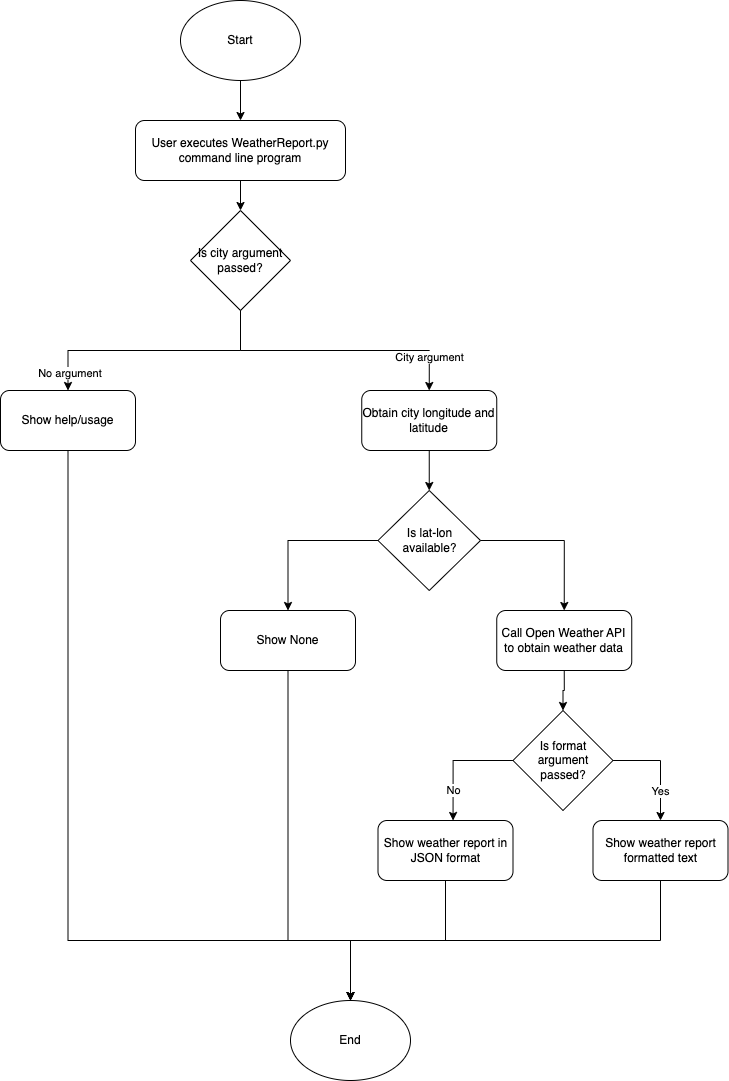

The diagram above was exported from draw.io. Its source (the exported page's mxGraphModel, read from the mxfile embedded in the PNG):
<mxGraphModel dx="954" dy="608" grid="1" gridSize="10" guides="1" tooltips="1" connect="1" arrows="1" fold="1" page="1" pageScale="1" pageWidth="827" pageHeight="1169" math="0" shadow="0">
  <root>
    <mxCell id="0" />
    <mxCell id="1" parent="0" />
    <mxCell id="qaO0wFLg7mCnuYPITOXz-4" style="edgeStyle=orthogonalEdgeStyle;rounded=0;orthogonalLoop=1;jettySize=auto;html=1;exitX=0.5;exitY=1;exitDx=0;exitDy=0;" edge="1" parent="1" source="qaO0wFLg7mCnuYPITOXz-1" target="qaO0wFLg7mCnuYPITOXz-2">
      <mxGeometry relative="1" as="geometry" />
    </mxCell>
    <mxCell id="qaO0wFLg7mCnuYPITOXz-1" value="Start" style="ellipse;whiteSpace=wrap;html=1;" vertex="1" parent="1">
      <mxGeometry x="240" y="30" width="120" height="80" as="geometry" />
    </mxCell>
    <mxCell id="qaO0wFLg7mCnuYPITOXz-5" style="edgeStyle=orthogonalEdgeStyle;rounded=0;orthogonalLoop=1;jettySize=auto;html=1;exitX=0.5;exitY=1;exitDx=0;exitDy=0;" edge="1" parent="1" source="qaO0wFLg7mCnuYPITOXz-2" target="qaO0wFLg7mCnuYPITOXz-3">
      <mxGeometry relative="1" as="geometry" />
    </mxCell>
    <mxCell id="qaO0wFLg7mCnuYPITOXz-2" value="User executes WeatherReport.py command line program" style="rounded=1;whiteSpace=wrap;html=1;" vertex="1" parent="1">
      <mxGeometry x="195" y="150" width="210" height="60" as="geometry" />
    </mxCell>
    <mxCell id="qaO0wFLg7mCnuYPITOXz-7" value="No argument&amp;nbsp;" style="edgeStyle=orthogonalEdgeStyle;rounded=0;orthogonalLoop=1;jettySize=auto;html=1;exitX=0.5;exitY=1;exitDx=0;exitDy=0;" edge="1" parent="1" source="qaO0wFLg7mCnuYPITOXz-3" target="qaO0wFLg7mCnuYPITOXz-6">
      <mxGeometry x="0.858" y="3" relative="1" as="geometry">
        <mxPoint as="offset" />
      </mxGeometry>
    </mxCell>
    <mxCell id="qaO0wFLg7mCnuYPITOXz-3" value="Is city argument passed?" style="rhombus;whiteSpace=wrap;html=1;" vertex="1" parent="1">
      <mxGeometry x="250" y="240" width="100" height="100" as="geometry" />
    </mxCell>
    <mxCell id="qaO0wFLg7mCnuYPITOXz-30" style="edgeStyle=orthogonalEdgeStyle;rounded=0;orthogonalLoop=1;jettySize=auto;html=1;entryX=0.5;entryY=0;entryDx=0;entryDy=0;exitX=0.5;exitY=1;exitDx=0;exitDy=0;" edge="1" parent="1" source="qaO0wFLg7mCnuYPITOXz-6" target="qaO0wFLg7mCnuYPITOXz-24">
      <mxGeometry relative="1" as="geometry">
        <Array as="points">
          <mxPoint x="128" y="970" />
          <mxPoint x="410" y="970" />
        </Array>
      </mxGeometry>
    </mxCell>
    <mxCell id="qaO0wFLg7mCnuYPITOXz-6" value="Show help/usage" style="rounded=1;whiteSpace=wrap;html=1;" vertex="1" parent="1">
      <mxGeometry x="60" y="420" width="135" height="60" as="geometry" />
    </mxCell>
    <mxCell id="qaO0wFLg7mCnuYPITOXz-14" style="edgeStyle=orthogonalEdgeStyle;rounded=0;orthogonalLoop=1;jettySize=auto;html=1;exitX=0.5;exitY=1;exitDx=0;exitDy=0;entryX=0.5;entryY=0;entryDx=0;entryDy=0;" edge="1" parent="1" source="qaO0wFLg7mCnuYPITOXz-11" target="qaO0wFLg7mCnuYPITOXz-13">
      <mxGeometry relative="1" as="geometry" />
    </mxCell>
    <mxCell id="qaO0wFLg7mCnuYPITOXz-11" value="Obtain city longitude and latitude" style="rounded=1;whiteSpace=wrap;html=1;" vertex="1" parent="1">
      <mxGeometry x="421.25" y="420" width="135" height="60" as="geometry" />
    </mxCell>
    <mxCell id="qaO0wFLg7mCnuYPITOXz-12" value="City argument" style="edgeStyle=orthogonalEdgeStyle;rounded=0;orthogonalLoop=1;jettySize=auto;html=1;exitX=0.5;exitY=1;exitDx=0;exitDy=0;entryX=0.5;entryY=0;entryDx=0;entryDy=0;" edge="1" parent="1" source="qaO0wFLg7mCnuYPITOXz-3" target="qaO0wFLg7mCnuYPITOXz-11">
      <mxGeometry x="0.7526" relative="1" as="geometry">
        <mxPoint x="310" y="330" as="sourcePoint" />
        <mxPoint x="168" y="430" as="targetPoint" />
        <mxPoint as="offset" />
      </mxGeometry>
    </mxCell>
    <mxCell id="qaO0wFLg7mCnuYPITOXz-16" style="edgeStyle=orthogonalEdgeStyle;rounded=0;orthogonalLoop=1;jettySize=auto;html=1;entryX=0.5;entryY=0;entryDx=0;entryDy=0;" edge="1" parent="1" source="qaO0wFLg7mCnuYPITOXz-13" target="qaO0wFLg7mCnuYPITOXz-15">
      <mxGeometry relative="1" as="geometry" />
    </mxCell>
    <mxCell id="qaO0wFLg7mCnuYPITOXz-13" value="Is lat-lon available?" style="rhombus;whiteSpace=wrap;html=1;" vertex="1" parent="1">
      <mxGeometry x="437.5" y="520" width="102.5" height="100" as="geometry" />
    </mxCell>
    <mxCell id="qaO0wFLg7mCnuYPITOXz-29" style="edgeStyle=orthogonalEdgeStyle;rounded=0;orthogonalLoop=1;jettySize=auto;html=1;entryX=0.5;entryY=0;entryDx=0;entryDy=0;" edge="1" parent="1" source="qaO0wFLg7mCnuYPITOXz-15" target="qaO0wFLg7mCnuYPITOXz-24">
      <mxGeometry relative="1" as="geometry">
        <Array as="points">
          <mxPoint x="348" y="970" />
          <mxPoint x="410" y="970" />
        </Array>
      </mxGeometry>
    </mxCell>
    <mxCell id="qaO0wFLg7mCnuYPITOXz-15" value="Show None" style="rounded=1;whiteSpace=wrap;html=1;" vertex="1" parent="1">
      <mxGeometry x="280" y="640" width="135" height="60" as="geometry" />
    </mxCell>
    <mxCell id="qaO0wFLg7mCnuYPITOXz-18" style="edgeStyle=orthogonalEdgeStyle;rounded=0;orthogonalLoop=1;jettySize=auto;html=1;entryX=0.5;entryY=0;entryDx=0;entryDy=0;exitX=1;exitY=0.5;exitDx=0;exitDy=0;" edge="1" parent="1" source="qaO0wFLg7mCnuYPITOXz-13" target="qaO0wFLg7mCnuYPITOXz-31">
      <mxGeometry relative="1" as="geometry">
        <mxPoint x="458" y="570" as="sourcePoint" />
        <mxPoint x="647.5" y="620" as="targetPoint" />
      </mxGeometry>
    </mxCell>
    <mxCell id="qaO0wFLg7mCnuYPITOXz-21" value="No" style="edgeStyle=orthogonalEdgeStyle;rounded=0;orthogonalLoop=1;jettySize=auto;html=1;exitX=0;exitY=0.5;exitDx=0;exitDy=0;entryX=0.556;entryY=0;entryDx=0;entryDy=0;entryPerimeter=0;" edge="1" parent="1" source="qaO0wFLg7mCnuYPITOXz-19" target="qaO0wFLg7mCnuYPITOXz-20">
      <mxGeometry x="0.4996" relative="1" as="geometry">
        <mxPoint as="offset" />
      </mxGeometry>
    </mxCell>
    <mxCell id="qaO0wFLg7mCnuYPITOXz-23" value="Yes" style="edgeStyle=orthogonalEdgeStyle;rounded=0;orthogonalLoop=1;jettySize=auto;html=1;exitX=1;exitY=0.5;exitDx=0;exitDy=0;" edge="1" parent="1" source="qaO0wFLg7mCnuYPITOXz-19" target="qaO0wFLg7mCnuYPITOXz-22">
      <mxGeometry x="0.4419" relative="1" as="geometry">
        <mxPoint as="offset" />
      </mxGeometry>
    </mxCell>
    <mxCell id="qaO0wFLg7mCnuYPITOXz-19" value="Is format argument passed?" style="rhombus;whiteSpace=wrap;html=1;" vertex="1" parent="1">
      <mxGeometry x="572.5" y="740" width="100" height="100" as="geometry" />
    </mxCell>
    <mxCell id="qaO0wFLg7mCnuYPITOXz-25" style="edgeStyle=orthogonalEdgeStyle;rounded=0;orthogonalLoop=1;jettySize=auto;html=1;exitX=0.5;exitY=1;exitDx=0;exitDy=0;entryX=0.5;entryY=0;entryDx=0;entryDy=0;" edge="1" parent="1" source="qaO0wFLg7mCnuYPITOXz-20" target="qaO0wFLg7mCnuYPITOXz-24">
      <mxGeometry relative="1" as="geometry" />
    </mxCell>
    <mxCell id="qaO0wFLg7mCnuYPITOXz-20" value="Show weather report in JSON format" style="rounded=1;whiteSpace=wrap;html=1;" vertex="1" parent="1">
      <mxGeometry x="437.5" y="850" width="135" height="60" as="geometry" />
    </mxCell>
    <mxCell id="qaO0wFLg7mCnuYPITOXz-26" style="edgeStyle=orthogonalEdgeStyle;rounded=0;orthogonalLoop=1;jettySize=auto;html=1;entryX=0.5;entryY=0;entryDx=0;entryDy=0;exitX=0.5;exitY=1;exitDx=0;exitDy=0;" edge="1" parent="1" source="qaO0wFLg7mCnuYPITOXz-22" target="qaO0wFLg7mCnuYPITOXz-24">
      <mxGeometry relative="1" as="geometry" />
    </mxCell>
    <mxCell id="qaO0wFLg7mCnuYPITOXz-22" value="Show weather report formatted text" style="rounded=1;whiteSpace=wrap;html=1;" vertex="1" parent="1">
      <mxGeometry x="652.5" y="850" width="135" height="60" as="geometry" />
    </mxCell>
    <mxCell id="qaO0wFLg7mCnuYPITOXz-24" value="End" style="ellipse;whiteSpace=wrap;html=1;" vertex="1" parent="1">
      <mxGeometry x="350" y="1030" width="120" height="80" as="geometry" />
    </mxCell>
    <mxCell id="qaO0wFLg7mCnuYPITOXz-32" style="edgeStyle=orthogonalEdgeStyle;rounded=0;orthogonalLoop=1;jettySize=auto;html=1;exitX=0.5;exitY=1;exitDx=0;exitDy=0;" edge="1" parent="1" source="qaO0wFLg7mCnuYPITOXz-31" target="qaO0wFLg7mCnuYPITOXz-19">
      <mxGeometry relative="1" as="geometry" />
    </mxCell>
    <mxCell id="qaO0wFLg7mCnuYPITOXz-31" value="Call Open Weather API to obtain weather data" style="rounded=1;whiteSpace=wrap;html=1;" vertex="1" parent="1">
      <mxGeometry x="556.25" y="640" width="135" height="60" as="geometry" />
    </mxCell>
  </root>
</mxGraphModel>